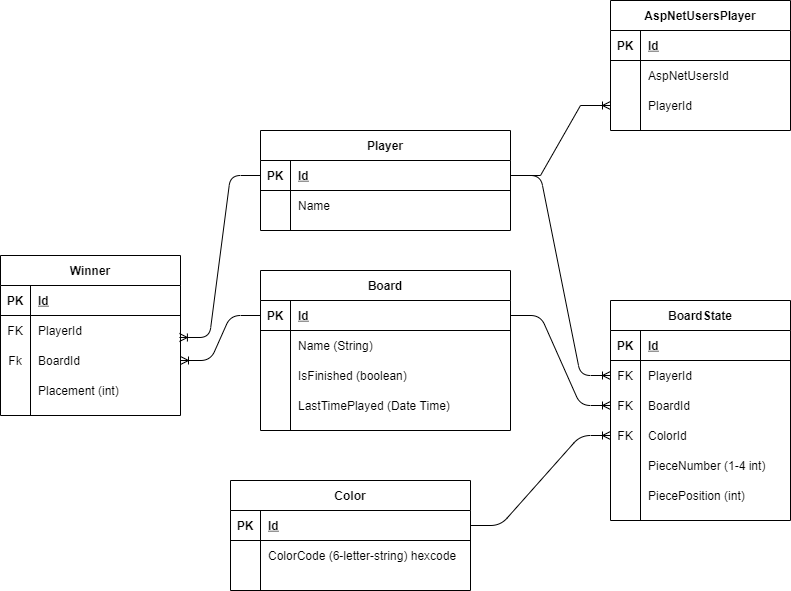

The diagram above was exported from draw.io. Its source (the exported page's mxGraphModel, read from the mxfile embedded in the PNG):
<mxGraphModel dx="782" dy="1852" grid="1" gridSize="10" guides="1" tooltips="1" connect="1" arrows="1" fold="1" page="1" pageScale="1" pageWidth="850" pageHeight="1100" math="0" shadow="0" extFonts="Permanent Marker^https://fonts.googleapis.com/css?family=Permanent+Marker">
  <root>
    <mxCell id="0" />
    <mxCell id="1" parent="0" />
    <mxCell id="C-vyLk0tnHw3VtMMgP7b-2" value="Board" style="shape=table;startSize=30;container=1;collapsible=1;childLayout=tableLayout;fixedRows=1;rowLines=0;fontStyle=1;align=center;resizeLast=1;" parent="1" vertex="1">
      <mxGeometry x="290" y="180" width="250" height="160" as="geometry" />
    </mxCell>
    <mxCell id="C-vyLk0tnHw3VtMMgP7b-3" value="" style="shape=partialRectangle;collapsible=0;dropTarget=0;pointerEvents=0;fillColor=none;points=[[0,0.5],[1,0.5]];portConstraint=eastwest;top=0;left=0;right=0;bottom=1;" parent="C-vyLk0tnHw3VtMMgP7b-2" vertex="1">
      <mxGeometry y="30" width="250" height="30" as="geometry" />
    </mxCell>
    <mxCell id="C-vyLk0tnHw3VtMMgP7b-4" value="PK" style="shape=partialRectangle;overflow=hidden;connectable=0;fillColor=none;top=0;left=0;bottom=0;right=0;fontStyle=1;" parent="C-vyLk0tnHw3VtMMgP7b-3" vertex="1">
      <mxGeometry width="30" height="30" as="geometry" />
    </mxCell>
    <mxCell id="C-vyLk0tnHw3VtMMgP7b-5" value="Id" style="shape=partialRectangle;overflow=hidden;connectable=0;fillColor=none;top=0;left=0;bottom=0;right=0;align=left;spacingLeft=6;fontStyle=5;" parent="C-vyLk0tnHw3VtMMgP7b-3" vertex="1">
      <mxGeometry x="30" width="220" height="30" as="geometry" />
    </mxCell>
    <mxCell id="C-vyLk0tnHw3VtMMgP7b-6" value="" style="shape=partialRectangle;collapsible=0;dropTarget=0;pointerEvents=0;fillColor=none;points=[[0,0.5],[1,0.5]];portConstraint=eastwest;top=0;left=0;right=0;bottom=0;" parent="C-vyLk0tnHw3VtMMgP7b-2" vertex="1">
      <mxGeometry y="60" width="250" height="30" as="geometry" />
    </mxCell>
    <mxCell id="C-vyLk0tnHw3VtMMgP7b-7" value="" style="shape=partialRectangle;overflow=hidden;connectable=0;fillColor=none;top=0;left=0;bottom=0;right=0;" parent="C-vyLk0tnHw3VtMMgP7b-6" vertex="1">
      <mxGeometry width="30" height="30" as="geometry" />
    </mxCell>
    <mxCell id="C-vyLk0tnHw3VtMMgP7b-8" value="Name (String)" style="shape=partialRectangle;overflow=hidden;connectable=0;fillColor=none;top=0;left=0;bottom=0;right=0;align=left;spacingLeft=6;" parent="C-vyLk0tnHw3VtMMgP7b-6" vertex="1">
      <mxGeometry x="30" width="220" height="30" as="geometry" />
    </mxCell>
    <mxCell id="C-vyLk0tnHw3VtMMgP7b-9" value="" style="shape=partialRectangle;collapsible=0;dropTarget=0;pointerEvents=0;fillColor=none;points=[[0,0.5],[1,0.5]];portConstraint=eastwest;top=0;left=0;right=0;bottom=0;" parent="C-vyLk0tnHw3VtMMgP7b-2" vertex="1">
      <mxGeometry y="90" width="250" height="30" as="geometry" />
    </mxCell>
    <mxCell id="C-vyLk0tnHw3VtMMgP7b-10" value="" style="shape=partialRectangle;overflow=hidden;connectable=0;fillColor=none;top=0;left=0;bottom=0;right=0;" parent="C-vyLk0tnHw3VtMMgP7b-9" vertex="1">
      <mxGeometry width="30" height="30" as="geometry" />
    </mxCell>
    <mxCell id="C-vyLk0tnHw3VtMMgP7b-11" value="IsFinished (boolean)" style="shape=partialRectangle;overflow=hidden;connectable=0;fillColor=none;top=0;left=0;bottom=0;right=0;align=left;spacingLeft=6;" parent="C-vyLk0tnHw3VtMMgP7b-9" vertex="1">
      <mxGeometry x="30" width="220" height="30" as="geometry" />
    </mxCell>
    <mxCell id="Jre6K-CztZzgEn0hRDC7-1" value="" style="shape=partialRectangle;collapsible=0;dropTarget=0;pointerEvents=0;fillColor=none;points=[[0,0.5],[1,0.5]];portConstraint=eastwest;top=0;left=0;right=0;bottom=0;" vertex="1" parent="C-vyLk0tnHw3VtMMgP7b-2">
      <mxGeometry y="120" width="250" height="30" as="geometry" />
    </mxCell>
    <mxCell id="Jre6K-CztZzgEn0hRDC7-2" value="" style="shape=partialRectangle;overflow=hidden;connectable=0;fillColor=none;top=0;left=0;bottom=0;right=0;" vertex="1" parent="Jre6K-CztZzgEn0hRDC7-1">
      <mxGeometry width="30" height="30" as="geometry" />
    </mxCell>
    <mxCell id="Jre6K-CztZzgEn0hRDC7-3" value="LastTimePlayed (Date Time)" style="shape=partialRectangle;overflow=hidden;connectable=0;fillColor=none;top=0;left=0;bottom=0;right=0;align=left;spacingLeft=6;" vertex="1" parent="Jre6K-CztZzgEn0hRDC7-1">
      <mxGeometry x="30" width="220" height="30" as="geometry" />
    </mxCell>
    <mxCell id="C-vyLk0tnHw3VtMMgP7b-23" value="Player" style="shape=table;startSize=30;container=1;collapsible=1;childLayout=tableLayout;fixedRows=1;rowLines=0;fontStyle=1;align=center;resizeLast=1;" parent="1" vertex="1">
      <mxGeometry x="290" y="40" width="250" height="100" as="geometry" />
    </mxCell>
    <mxCell id="C-vyLk0tnHw3VtMMgP7b-24" value="" style="shape=partialRectangle;collapsible=0;dropTarget=0;pointerEvents=0;fillColor=none;points=[[0,0.5],[1,0.5]];portConstraint=eastwest;top=0;left=0;right=0;bottom=1;" parent="C-vyLk0tnHw3VtMMgP7b-23" vertex="1">
      <mxGeometry y="30" width="250" height="30" as="geometry" />
    </mxCell>
    <mxCell id="C-vyLk0tnHw3VtMMgP7b-25" value="PK" style="shape=partialRectangle;overflow=hidden;connectable=0;fillColor=none;top=0;left=0;bottom=0;right=0;fontStyle=1;" parent="C-vyLk0tnHw3VtMMgP7b-24" vertex="1">
      <mxGeometry width="30" height="30" as="geometry" />
    </mxCell>
    <mxCell id="C-vyLk0tnHw3VtMMgP7b-26" value="Id" style="shape=partialRectangle;overflow=hidden;connectable=0;fillColor=none;top=0;left=0;bottom=0;right=0;align=left;spacingLeft=6;fontStyle=5;" parent="C-vyLk0tnHw3VtMMgP7b-24" vertex="1">
      <mxGeometry x="30" width="220" height="30" as="geometry" />
    </mxCell>
    <mxCell id="C-vyLk0tnHw3VtMMgP7b-27" value="" style="shape=partialRectangle;collapsible=0;dropTarget=0;pointerEvents=0;fillColor=none;points=[[0,0.5],[1,0.5]];portConstraint=eastwest;top=0;left=0;right=0;bottom=0;" parent="C-vyLk0tnHw3VtMMgP7b-23" vertex="1">
      <mxGeometry y="60" width="250" height="30" as="geometry" />
    </mxCell>
    <mxCell id="C-vyLk0tnHw3VtMMgP7b-28" value="" style="shape=partialRectangle;overflow=hidden;connectable=0;fillColor=none;top=0;left=0;bottom=0;right=0;" parent="C-vyLk0tnHw3VtMMgP7b-27" vertex="1">
      <mxGeometry width="30" height="30" as="geometry" />
    </mxCell>
    <mxCell id="C-vyLk0tnHw3VtMMgP7b-29" value="Name" style="shape=partialRectangle;overflow=hidden;connectable=0;fillColor=none;top=0;left=0;bottom=0;right=0;align=left;spacingLeft=6;" parent="C-vyLk0tnHw3VtMMgP7b-27" vertex="1">
      <mxGeometry x="30" width="220" height="30" as="geometry" />
    </mxCell>
    <mxCell id="Fa7GqD5ILMvDa3e5SjRw-24" value="" style="edgeStyle=entityRelationEdgeStyle;fontSize=12;html=1;endArrow=ERoneToMany;exitX=1;exitY=0.5;exitDx=0;exitDy=0;entryX=0;entryY=0.5;entryDx=0;entryDy=0;" parent="1" source="C-vyLk0tnHw3VtMMgP7b-24" target="Fa7GqD5ILMvDa3e5SjRw-58" edge="1">
      <mxGeometry width="100" height="100" relative="1" as="geometry">
        <mxPoint x="370" y="440" as="sourcePoint" />
        <mxPoint x="318" y="130" as="targetPoint" />
      </mxGeometry>
    </mxCell>
    <mxCell id="Fa7GqD5ILMvDa3e5SjRw-25" value="" style="edgeStyle=entityRelationEdgeStyle;fontSize=12;html=1;endArrow=ERoneToMany;exitX=1;exitY=0.5;exitDx=0;exitDy=0;entryX=0;entryY=0.5;entryDx=0;entryDy=0;" parent="1" source="C-vyLk0tnHw3VtMMgP7b-3" target="Fa7GqD5ILMvDa3e5SjRw-61" edge="1">
      <mxGeometry width="100" height="100" relative="1" as="geometry">
        <mxPoint x="370" y="440" as="sourcePoint" />
        <mxPoint x="680" y="10" as="targetPoint" />
      </mxGeometry>
    </mxCell>
    <mxCell id="Fa7GqD5ILMvDa3e5SjRw-37" value="Color" style="shape=table;startSize=30;container=1;collapsible=1;childLayout=tableLayout;fixedRows=1;rowLines=0;fontStyle=1;align=center;resizeLast=1;" parent="1" vertex="1">
      <mxGeometry x="260" y="390" width="240" height="110" as="geometry" />
    </mxCell>
    <mxCell id="Fa7GqD5ILMvDa3e5SjRw-38" value="" style="shape=partialRectangle;collapsible=0;dropTarget=0;pointerEvents=0;fillColor=none;top=0;left=0;bottom=1;right=0;points=[[0,0.5],[1,0.5]];portConstraint=eastwest;" parent="Fa7GqD5ILMvDa3e5SjRw-37" vertex="1">
      <mxGeometry y="30" width="240" height="30" as="geometry" />
    </mxCell>
    <mxCell id="Fa7GqD5ILMvDa3e5SjRw-39" value="PK" style="shape=partialRectangle;connectable=0;fillColor=none;top=0;left=0;bottom=0;right=0;fontStyle=1;overflow=hidden;" parent="Fa7GqD5ILMvDa3e5SjRw-38" vertex="1">
      <mxGeometry width="30" height="30" as="geometry" />
    </mxCell>
    <mxCell id="Fa7GqD5ILMvDa3e5SjRw-40" value="Id" style="shape=partialRectangle;connectable=0;fillColor=none;top=0;left=0;bottom=0;right=0;align=left;spacingLeft=6;fontStyle=5;overflow=hidden;" parent="Fa7GqD5ILMvDa3e5SjRw-38" vertex="1">
      <mxGeometry x="30" width="210" height="30" as="geometry" />
    </mxCell>
    <mxCell id="Fa7GqD5ILMvDa3e5SjRw-44" value="" style="shape=partialRectangle;collapsible=0;dropTarget=0;pointerEvents=0;fillColor=none;top=0;left=0;bottom=0;right=0;points=[[0,0.5],[1,0.5]];portConstraint=eastwest;" parent="Fa7GqD5ILMvDa3e5SjRw-37" vertex="1">
      <mxGeometry y="60" width="240" height="30" as="geometry" />
    </mxCell>
    <mxCell id="Fa7GqD5ILMvDa3e5SjRw-45" value="" style="shape=partialRectangle;connectable=0;fillColor=none;top=0;left=0;bottom=0;right=0;editable=1;overflow=hidden;" parent="Fa7GqD5ILMvDa3e5SjRw-44" vertex="1">
      <mxGeometry width="30" height="30" as="geometry" />
    </mxCell>
    <mxCell id="Fa7GqD5ILMvDa3e5SjRw-46" value="ColorCode (6-letter-string) hexcode" style="shape=partialRectangle;connectable=0;fillColor=none;top=0;left=0;bottom=0;right=0;align=left;spacingLeft=6;overflow=hidden;" parent="Fa7GqD5ILMvDa3e5SjRw-44" vertex="1">
      <mxGeometry x="30" width="210" height="30" as="geometry" />
    </mxCell>
    <mxCell id="Fa7GqD5ILMvDa3e5SjRw-54" value="BoardState" style="shape=table;startSize=30;container=1;collapsible=1;childLayout=tableLayout;fixedRows=1;rowLines=0;fontStyle=1;align=center;resizeLast=1;" parent="1" vertex="1">
      <mxGeometry x="640" y="210" width="180" height="220" as="geometry" />
    </mxCell>
    <mxCell id="Fa7GqD5ILMvDa3e5SjRw-55" value="" style="shape=partialRectangle;collapsible=0;dropTarget=0;pointerEvents=0;fillColor=none;top=0;left=0;bottom=1;right=0;points=[[0,0.5],[1,0.5]];portConstraint=eastwest;" parent="Fa7GqD5ILMvDa3e5SjRw-54" vertex="1">
      <mxGeometry y="30" width="180" height="30" as="geometry" />
    </mxCell>
    <mxCell id="Fa7GqD5ILMvDa3e5SjRw-56" value="PK" style="shape=partialRectangle;connectable=0;fillColor=none;top=0;left=0;bottom=0;right=0;fontStyle=1;overflow=hidden;" parent="Fa7GqD5ILMvDa3e5SjRw-55" vertex="1">
      <mxGeometry width="30" height="30" as="geometry" />
    </mxCell>
    <mxCell id="Fa7GqD5ILMvDa3e5SjRw-57" value="Id" style="shape=partialRectangle;connectable=0;fillColor=none;top=0;left=0;bottom=0;right=0;align=left;spacingLeft=6;fontStyle=5;overflow=hidden;" parent="Fa7GqD5ILMvDa3e5SjRw-55" vertex="1">
      <mxGeometry x="30" width="150" height="30" as="geometry" />
    </mxCell>
    <mxCell id="Fa7GqD5ILMvDa3e5SjRw-58" value="" style="shape=partialRectangle;collapsible=0;dropTarget=0;pointerEvents=0;fillColor=none;top=0;left=0;bottom=0;right=0;points=[[0,0.5],[1,0.5]];portConstraint=eastwest;" parent="Fa7GqD5ILMvDa3e5SjRw-54" vertex="1">
      <mxGeometry y="60" width="180" height="30" as="geometry" />
    </mxCell>
    <mxCell id="Fa7GqD5ILMvDa3e5SjRw-59" value="FK" style="shape=partialRectangle;connectable=0;fillColor=none;top=0;left=0;bottom=0;right=0;editable=1;overflow=hidden;" parent="Fa7GqD5ILMvDa3e5SjRw-58" vertex="1">
      <mxGeometry width="30" height="30" as="geometry" />
    </mxCell>
    <mxCell id="Fa7GqD5ILMvDa3e5SjRw-60" value="PlayerId" style="shape=partialRectangle;connectable=0;fillColor=none;top=0;left=0;bottom=0;right=0;align=left;spacingLeft=6;overflow=hidden;" parent="Fa7GqD5ILMvDa3e5SjRw-58" vertex="1">
      <mxGeometry x="30" width="150" height="30" as="geometry" />
    </mxCell>
    <mxCell id="Fa7GqD5ILMvDa3e5SjRw-61" value="" style="shape=partialRectangle;collapsible=0;dropTarget=0;pointerEvents=0;fillColor=none;top=0;left=0;bottom=0;right=0;points=[[0,0.5],[1,0.5]];portConstraint=eastwest;" parent="Fa7GqD5ILMvDa3e5SjRw-54" vertex="1">
      <mxGeometry y="90" width="180" height="30" as="geometry" />
    </mxCell>
    <mxCell id="Fa7GqD5ILMvDa3e5SjRw-62" value="FK" style="shape=partialRectangle;connectable=0;fillColor=none;top=0;left=0;bottom=0;right=0;editable=1;overflow=hidden;" parent="Fa7GqD5ILMvDa3e5SjRw-61" vertex="1">
      <mxGeometry width="30" height="30" as="geometry" />
    </mxCell>
    <mxCell id="Fa7GqD5ILMvDa3e5SjRw-63" value="BoardId" style="shape=partialRectangle;connectable=0;fillColor=none;top=0;left=0;bottom=0;right=0;align=left;spacingLeft=6;overflow=hidden;" parent="Fa7GqD5ILMvDa3e5SjRw-61" vertex="1">
      <mxGeometry x="30" width="150" height="30" as="geometry" />
    </mxCell>
    <mxCell id="Fa7GqD5ILMvDa3e5SjRw-64" value="" style="shape=partialRectangle;collapsible=0;dropTarget=0;pointerEvents=0;fillColor=none;top=0;left=0;bottom=0;right=0;points=[[0,0.5],[1,0.5]];portConstraint=eastwest;" parent="Fa7GqD5ILMvDa3e5SjRw-54" vertex="1">
      <mxGeometry y="120" width="180" height="30" as="geometry" />
    </mxCell>
    <mxCell id="Fa7GqD5ILMvDa3e5SjRw-65" value="FK" style="shape=partialRectangle;connectable=0;fillColor=none;top=0;left=0;bottom=0;right=0;editable=1;overflow=hidden;" parent="Fa7GqD5ILMvDa3e5SjRw-64" vertex="1">
      <mxGeometry width="30" height="30" as="geometry" />
    </mxCell>
    <mxCell id="Fa7GqD5ILMvDa3e5SjRw-66" value="ColorId" style="shape=partialRectangle;connectable=0;fillColor=none;top=0;left=0;bottom=0;right=0;align=left;spacingLeft=6;overflow=hidden;" parent="Fa7GqD5ILMvDa3e5SjRw-64" vertex="1">
      <mxGeometry x="30" width="150" height="30" as="geometry" />
    </mxCell>
    <mxCell id="Fa7GqD5ILMvDa3e5SjRw-133" value="" style="shape=partialRectangle;collapsible=0;dropTarget=0;pointerEvents=0;fillColor=none;top=0;left=0;bottom=0;right=0;points=[[0,0.5],[1,0.5]];portConstraint=eastwest;" parent="Fa7GqD5ILMvDa3e5SjRw-54" vertex="1">
      <mxGeometry y="150" width="180" height="30" as="geometry" />
    </mxCell>
    <mxCell id="Fa7GqD5ILMvDa3e5SjRw-134" value="" style="shape=partialRectangle;connectable=0;fillColor=none;top=0;left=0;bottom=0;right=0;editable=1;overflow=hidden;" parent="Fa7GqD5ILMvDa3e5SjRw-133" vertex="1">
      <mxGeometry width="30" height="30" as="geometry" />
    </mxCell>
    <mxCell id="Fa7GqD5ILMvDa3e5SjRw-135" value="PieceNumber (1-4 int)" style="shape=partialRectangle;connectable=0;fillColor=none;top=0;left=0;bottom=0;right=0;align=left;spacingLeft=6;overflow=hidden;" parent="Fa7GqD5ILMvDa3e5SjRw-133" vertex="1">
      <mxGeometry x="30" width="150" height="30" as="geometry" />
    </mxCell>
    <mxCell id="Fa7GqD5ILMvDa3e5SjRw-136" value="" style="shape=partialRectangle;collapsible=0;dropTarget=0;pointerEvents=0;fillColor=none;top=0;left=0;bottom=0;right=0;points=[[0,0.5],[1,0.5]];portConstraint=eastwest;" parent="Fa7GqD5ILMvDa3e5SjRw-54" vertex="1">
      <mxGeometry y="180" width="180" height="30" as="geometry" />
    </mxCell>
    <mxCell id="Fa7GqD5ILMvDa3e5SjRw-137" value="" style="shape=partialRectangle;connectable=0;fillColor=none;top=0;left=0;bottom=0;right=0;editable=1;overflow=hidden;" parent="Fa7GqD5ILMvDa3e5SjRw-136" vertex="1">
      <mxGeometry width="30" height="30" as="geometry" />
    </mxCell>
    <mxCell id="Fa7GqD5ILMvDa3e5SjRw-138" value="PiecePosition (int)" style="shape=partialRectangle;connectable=0;fillColor=none;top=0;left=0;bottom=0;right=0;align=left;spacingLeft=6;overflow=hidden;" parent="Fa7GqD5ILMvDa3e5SjRw-136" vertex="1">
      <mxGeometry x="30" width="150" height="30" as="geometry" />
    </mxCell>
    <mxCell id="Fa7GqD5ILMvDa3e5SjRw-95" value="" style="edgeStyle=entityRelationEdgeStyle;fontSize=12;html=1;endArrow=ERoneToMany;exitX=1;exitY=0.5;exitDx=0;exitDy=0;entryX=0;entryY=0.5;entryDx=0;entryDy=0;" parent="1" source="Fa7GqD5ILMvDa3e5SjRw-38" target="Fa7GqD5ILMvDa3e5SjRw-64" edge="1">
      <mxGeometry width="100" height="100" relative="1" as="geometry">
        <mxPoint x="370" y="440" as="sourcePoint" />
        <mxPoint x="470" y="340" as="targetPoint" />
      </mxGeometry>
    </mxCell>
    <mxCell id="gD3746r_xiSaQlTqNQyL-1" value="Winner" style="shape=table;startSize=30;container=1;collapsible=1;childLayout=tableLayout;fixedRows=1;rowLines=0;fontStyle=1;align=center;resizeLast=1;" parent="1" vertex="1">
      <mxGeometry x="30" y="165" width="180" height="160" as="geometry" />
    </mxCell>
    <mxCell id="gD3746r_xiSaQlTqNQyL-2" value="" style="shape=partialRectangle;collapsible=0;dropTarget=0;pointerEvents=0;fillColor=none;top=0;left=0;bottom=1;right=0;points=[[0,0.5],[1,0.5]];portConstraint=eastwest;" parent="gD3746r_xiSaQlTqNQyL-1" vertex="1">
      <mxGeometry y="30" width="180" height="30" as="geometry" />
    </mxCell>
    <mxCell id="gD3746r_xiSaQlTqNQyL-3" value="PK" style="shape=partialRectangle;connectable=0;fillColor=none;top=0;left=0;bottom=0;right=0;fontStyle=1;overflow=hidden;" parent="gD3746r_xiSaQlTqNQyL-2" vertex="1">
      <mxGeometry width="30" height="30" as="geometry" />
    </mxCell>
    <mxCell id="gD3746r_xiSaQlTqNQyL-4" value="Id" style="shape=partialRectangle;connectable=0;fillColor=none;top=0;left=0;bottom=0;right=0;align=left;spacingLeft=6;fontStyle=5;overflow=hidden;" parent="gD3746r_xiSaQlTqNQyL-2" vertex="1">
      <mxGeometry x="30" width="150" height="30" as="geometry" />
    </mxCell>
    <mxCell id="gD3746r_xiSaQlTqNQyL-5" value="" style="shape=partialRectangle;collapsible=0;dropTarget=0;pointerEvents=0;fillColor=none;top=0;left=0;bottom=0;right=0;points=[[0,0.5],[1,0.5]];portConstraint=eastwest;" parent="gD3746r_xiSaQlTqNQyL-1" vertex="1">
      <mxGeometry y="60" width="180" height="30" as="geometry" />
    </mxCell>
    <mxCell id="gD3746r_xiSaQlTqNQyL-6" value="FK" style="shape=partialRectangle;connectable=0;fillColor=none;top=0;left=0;bottom=0;right=0;editable=1;overflow=hidden;" parent="gD3746r_xiSaQlTqNQyL-5" vertex="1">
      <mxGeometry width="30" height="30" as="geometry" />
    </mxCell>
    <mxCell id="gD3746r_xiSaQlTqNQyL-7" value="PlayerId" style="shape=partialRectangle;connectable=0;fillColor=none;top=0;left=0;bottom=0;right=0;align=left;spacingLeft=6;overflow=hidden;" parent="gD3746r_xiSaQlTqNQyL-5" vertex="1">
      <mxGeometry x="30" width="150" height="30" as="geometry" />
    </mxCell>
    <mxCell id="gD3746r_xiSaQlTqNQyL-8" value="" style="shape=partialRectangle;collapsible=0;dropTarget=0;pointerEvents=0;fillColor=none;top=0;left=0;bottom=0;right=0;points=[[0,0.5],[1,0.5]];portConstraint=eastwest;" parent="gD3746r_xiSaQlTqNQyL-1" vertex="1">
      <mxGeometry y="90" width="180" height="30" as="geometry" />
    </mxCell>
    <mxCell id="gD3746r_xiSaQlTqNQyL-9" value="Fk" style="shape=partialRectangle;connectable=0;fillColor=none;top=0;left=0;bottom=0;right=0;editable=1;overflow=hidden;" parent="gD3746r_xiSaQlTqNQyL-8" vertex="1">
      <mxGeometry width="30" height="30" as="geometry" />
    </mxCell>
    <mxCell id="gD3746r_xiSaQlTqNQyL-10" value="BoardId" style="shape=partialRectangle;connectable=0;fillColor=none;top=0;left=0;bottom=0;right=0;align=left;spacingLeft=6;overflow=hidden;" parent="gD3746r_xiSaQlTqNQyL-8" vertex="1">
      <mxGeometry x="30" width="150" height="30" as="geometry" />
    </mxCell>
    <mxCell id="gD3746r_xiSaQlTqNQyL-14" value="" style="shape=partialRectangle;collapsible=0;dropTarget=0;pointerEvents=0;fillColor=none;top=0;left=0;bottom=0;right=0;points=[[0,0.5],[1,0.5]];portConstraint=eastwest;" parent="gD3746r_xiSaQlTqNQyL-1" vertex="1">
      <mxGeometry y="120" width="180" height="30" as="geometry" />
    </mxCell>
    <mxCell id="gD3746r_xiSaQlTqNQyL-15" value="" style="shape=partialRectangle;connectable=0;fillColor=none;top=0;left=0;bottom=0;right=0;editable=1;overflow=hidden;" parent="gD3746r_xiSaQlTqNQyL-14" vertex="1">
      <mxGeometry width="30" height="30" as="geometry" />
    </mxCell>
    <mxCell id="gD3746r_xiSaQlTqNQyL-16" value="Placement (int)" style="shape=partialRectangle;connectable=0;fillColor=none;top=0;left=0;bottom=0;right=0;align=left;spacingLeft=6;overflow=hidden;" parent="gD3746r_xiSaQlTqNQyL-14" vertex="1">
      <mxGeometry x="30" width="150" height="30" as="geometry" />
    </mxCell>
    <mxCell id="gD3746r_xiSaQlTqNQyL-17" value="" style="edgeStyle=entityRelationEdgeStyle;fontSize=12;html=1;endArrow=ERoneToMany;exitX=0;exitY=0.5;exitDx=0;exitDy=0;entryX=0.994;entryY=0.733;entryDx=0;entryDy=0;entryPerimeter=0;" parent="1" source="C-vyLk0tnHw3VtMMgP7b-24" target="gD3746r_xiSaQlTqNQyL-5" edge="1">
      <mxGeometry width="100" height="100" relative="1" as="geometry">
        <mxPoint x="130" y="490" as="sourcePoint" />
        <mxPoint x="230" y="390" as="targetPoint" />
      </mxGeometry>
    </mxCell>
    <mxCell id="gD3746r_xiSaQlTqNQyL-18" value="" style="edgeStyle=entityRelationEdgeStyle;fontSize=12;html=1;endArrow=ERoneToMany;exitX=0;exitY=0.5;exitDx=0;exitDy=0;entryX=1;entryY=0.5;entryDx=0;entryDy=0;" parent="1" source="C-vyLk0tnHw3VtMMgP7b-3" target="gD3746r_xiSaQlTqNQyL-8" edge="1">
      <mxGeometry width="100" height="100" relative="1" as="geometry">
        <mxPoint x="100" y="540" as="sourcePoint" />
        <mxPoint x="200" y="440" as="targetPoint" />
      </mxGeometry>
    </mxCell>
    <mxCell id="Jre6K-CztZzgEn0hRDC7-4" value="AspNetUsersPlayer" style="shape=table;startSize=30;container=1;collapsible=1;childLayout=tableLayout;fixedRows=1;rowLines=0;fontStyle=1;align=center;resizeLast=1;" vertex="1" parent="1">
      <mxGeometry x="640" y="-90" width="180" height="130" as="geometry" />
    </mxCell>
    <mxCell id="Jre6K-CztZzgEn0hRDC7-5" value="" style="shape=partialRectangle;collapsible=0;dropTarget=0;pointerEvents=0;fillColor=none;top=0;left=0;bottom=1;right=0;points=[[0,0.5],[1,0.5]];portConstraint=eastwest;" vertex="1" parent="Jre6K-CztZzgEn0hRDC7-4">
      <mxGeometry y="30" width="180" height="30" as="geometry" />
    </mxCell>
    <mxCell id="Jre6K-CztZzgEn0hRDC7-6" value="PK" style="shape=partialRectangle;connectable=0;fillColor=none;top=0;left=0;bottom=0;right=0;fontStyle=1;overflow=hidden;" vertex="1" parent="Jre6K-CztZzgEn0hRDC7-5">
      <mxGeometry width="30" height="30" as="geometry" />
    </mxCell>
    <mxCell id="Jre6K-CztZzgEn0hRDC7-7" value="Id" style="shape=partialRectangle;connectable=0;fillColor=none;top=0;left=0;bottom=0;right=0;align=left;spacingLeft=6;fontStyle=5;overflow=hidden;" vertex="1" parent="Jre6K-CztZzgEn0hRDC7-5">
      <mxGeometry x="30" width="150" height="30" as="geometry" />
    </mxCell>
    <mxCell id="Jre6K-CztZzgEn0hRDC7-8" value="" style="shape=partialRectangle;collapsible=0;dropTarget=0;pointerEvents=0;fillColor=none;top=0;left=0;bottom=0;right=0;points=[[0,0.5],[1,0.5]];portConstraint=eastwest;" vertex="1" parent="Jre6K-CztZzgEn0hRDC7-4">
      <mxGeometry y="60" width="180" height="30" as="geometry" />
    </mxCell>
    <mxCell id="Jre6K-CztZzgEn0hRDC7-9" value="" style="shape=partialRectangle;connectable=0;fillColor=none;top=0;left=0;bottom=0;right=0;editable=1;overflow=hidden;" vertex="1" parent="Jre6K-CztZzgEn0hRDC7-8">
      <mxGeometry width="30" height="30" as="geometry" />
    </mxCell>
    <mxCell id="Jre6K-CztZzgEn0hRDC7-10" value="AspNetUsersId" style="shape=partialRectangle;connectable=0;fillColor=none;top=0;left=0;bottom=0;right=0;align=left;spacingLeft=6;overflow=hidden;" vertex="1" parent="Jre6K-CztZzgEn0hRDC7-8">
      <mxGeometry x="30" width="150" height="30" as="geometry" />
    </mxCell>
    <mxCell id="Jre6K-CztZzgEn0hRDC7-11" value="" style="shape=partialRectangle;collapsible=0;dropTarget=0;pointerEvents=0;fillColor=none;top=0;left=0;bottom=0;right=0;points=[[0,0.5],[1,0.5]];portConstraint=eastwest;" vertex="1" parent="Jre6K-CztZzgEn0hRDC7-4">
      <mxGeometry y="90" width="180" height="30" as="geometry" />
    </mxCell>
    <mxCell id="Jre6K-CztZzgEn0hRDC7-12" value="" style="shape=partialRectangle;connectable=0;fillColor=none;top=0;left=0;bottom=0;right=0;editable=1;overflow=hidden;" vertex="1" parent="Jre6K-CztZzgEn0hRDC7-11">
      <mxGeometry width="30" height="30" as="geometry" />
    </mxCell>
    <mxCell id="Jre6K-CztZzgEn0hRDC7-13" value="PlayerId" style="shape=partialRectangle;connectable=0;fillColor=none;top=0;left=0;bottom=0;right=0;align=left;spacingLeft=6;overflow=hidden;" vertex="1" parent="Jre6K-CztZzgEn0hRDC7-11">
      <mxGeometry x="30" width="150" height="30" as="geometry" />
    </mxCell>
    <mxCell id="Jre6K-CztZzgEn0hRDC7-17" value="" style="edgeStyle=entityRelationEdgeStyle;fontSize=12;html=1;endArrow=ERoneToMany;rounded=0;exitX=1;exitY=0.5;exitDx=0;exitDy=0;entryX=0;entryY=0.5;entryDx=0;entryDy=0;" edge="1" parent="1" source="C-vyLk0tnHw3VtMMgP7b-24" target="Jre6K-CztZzgEn0hRDC7-11">
      <mxGeometry width="100" height="100" relative="1" as="geometry">
        <mxPoint x="470" y="10" as="sourcePoint" />
        <mxPoint x="570" y="-90" as="targetPoint" />
      </mxGeometry>
    </mxCell>
  </root>
</mxGraphModel>